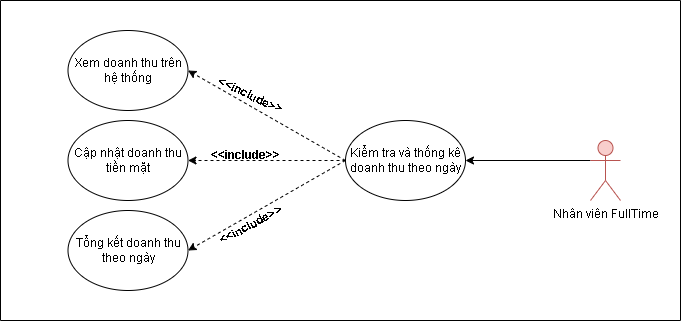

The diagram above was exported from draw.io. Its source (the exported page's mxGraphModel, read from the mxfile embedded in the PNG):
<mxGraphModel dx="4450" dy="2781" grid="1" gridSize="10" guides="1" tooltips="1" connect="1" arrows="1" fold="1" page="1" pageScale="1" pageWidth="850" pageHeight="1100" math="0" shadow="0">
  <root>
    <mxCell id="0" />
    <mxCell id="1" parent="0" />
    <mxCell id="dH9uvOmQdx8z0Q59VHqC-1" style="edgeStyle=orthogonalEdgeStyle;rounded=0;orthogonalLoop=1;jettySize=auto;html=1;exitX=0;exitY=0.3333333333333333;exitDx=0;exitDy=0;exitPerimeter=0;entryX=1;entryY=0.5;entryDx=0;entryDy=0;" edge="1" parent="1" source="dH9uvOmQdx8z0Q59VHqC-2" target="dH9uvOmQdx8z0Q59VHqC-3">
      <mxGeometry relative="1" as="geometry" />
    </mxCell>
    <mxCell id="dH9uvOmQdx8z0Q59VHqC-2" value="Nhân viên FullTime" style="shape=umlActor;verticalLabelPosition=bottom;verticalAlign=top;html=1;outlineConnect=0;fillColor=#f8cecc;strokeColor=#b85450;" vertex="1" parent="1">
      <mxGeometry x="-2130" y="-1020" width="30" height="60" as="geometry" />
    </mxCell>
    <mxCell id="dH9uvOmQdx8z0Q59VHqC-3" value="Kiểm tra và thống kê doanh thu theo ngày" style="ellipse;whiteSpace=wrap;html=1;" vertex="1" parent="1">
      <mxGeometry x="-2375" y="-1040" width="120" height="80" as="geometry" />
    </mxCell>
    <mxCell id="dH9uvOmQdx8z0Q59VHqC-4" value="Cập nhật doanh thu tiền mặt" style="ellipse;whiteSpace=wrap;html=1;" vertex="1" parent="1">
      <mxGeometry x="-2652.5" y="-1040" width="120" height="80" as="geometry" />
    </mxCell>
    <mxCell id="dH9uvOmQdx8z0Q59VHqC-5" value="Xem doanh thu trên hệ thống" style="ellipse;whiteSpace=wrap;html=1;" vertex="1" parent="1">
      <mxGeometry x="-2652.5" y="-1130" width="120" height="80" as="geometry" />
    </mxCell>
    <mxCell id="dH9uvOmQdx8z0Q59VHqC-6" value="Tổng kết doanh thu theo ngày" style="ellipse;whiteSpace=wrap;html=1;" vertex="1" parent="1">
      <mxGeometry x="-2652.5" y="-950" width="120" height="80" as="geometry" />
    </mxCell>
    <mxCell id="dH9uvOmQdx8z0Q59VHqC-7" value="" style="endArrow=classic;html=1;rounded=0;exitX=0;exitY=0.5;exitDx=0;exitDy=0;entryX=1;entryY=0.5;entryDx=0;entryDy=0;dashed=1;" edge="1" parent="1" source="dH9uvOmQdx8z0Q59VHqC-3" target="dH9uvOmQdx8z0Q59VHqC-6">
      <mxGeometry width="50" height="50" relative="1" as="geometry">
        <mxPoint x="-2565" y="-930" as="sourcePoint" />
        <mxPoint x="-2515" y="-980" as="targetPoint" />
      </mxGeometry>
    </mxCell>
    <mxCell id="dH9uvOmQdx8z0Q59VHqC-8" value="" style="endArrow=classic;html=1;rounded=0;exitX=0;exitY=0.5;exitDx=0;exitDy=0;entryX=1;entryY=0.5;entryDx=0;entryDy=0;dashed=1;" edge="1" parent="1" source="dH9uvOmQdx8z0Q59VHqC-3" target="dH9uvOmQdx8z0Q59VHqC-5">
      <mxGeometry width="50" height="50" relative="1" as="geometry">
        <mxPoint x="-2565" y="-1030" as="sourcePoint" />
        <mxPoint x="-2515" y="-1080" as="targetPoint" />
      </mxGeometry>
    </mxCell>
    <mxCell id="dH9uvOmQdx8z0Q59VHqC-9" value="" style="endArrow=classic;html=1;rounded=0;exitX=0;exitY=0.5;exitDx=0;exitDy=0;entryX=1;entryY=0.5;entryDx=0;entryDy=0;dashed=1;" edge="1" parent="1" source="dH9uvOmQdx8z0Q59VHqC-3" target="dH9uvOmQdx8z0Q59VHqC-4">
      <mxGeometry width="50" height="50" relative="1" as="geometry">
        <mxPoint x="-2565" y="-1030" as="sourcePoint" />
        <mxPoint x="-2515" y="-1080" as="targetPoint" />
      </mxGeometry>
    </mxCell>
    <mxCell id="dH9uvOmQdx8z0Q59VHqC-10" value="&lt;b&gt;&amp;lt;&amp;lt;include&amp;gt;&amp;gt;&lt;/b&gt;" style="text;html=1;align=center;verticalAlign=middle;resizable=0;points=[];autosize=1;strokeColor=none;fillColor=none;rotation=-28;" vertex="1" parent="1">
      <mxGeometry x="-2515" y="-950" width="90" height="30" as="geometry" />
    </mxCell>
    <mxCell id="dH9uvOmQdx8z0Q59VHqC-11" value="&lt;b&gt;&amp;lt;&amp;lt;include&amp;gt;&amp;gt;&lt;/b&gt;" style="text;html=1;align=center;verticalAlign=middle;resizable=0;points=[];autosize=1;strokeColor=none;fillColor=none;rotation=25;" vertex="1" parent="1">
      <mxGeometry x="-2515" y="-1080" width="90" height="30" as="geometry" />
    </mxCell>
    <mxCell id="dH9uvOmQdx8z0Q59VHqC-12" value="&lt;b&gt;&amp;lt;&amp;lt;include&amp;gt;&amp;gt;&lt;/b&gt;" style="text;html=1;align=center;verticalAlign=middle;resizable=0;points=[];autosize=1;strokeColor=none;fillColor=none;rotation=0;" vertex="1" parent="1">
      <mxGeometry x="-2520" y="-1020" width="90" height="30" as="geometry" />
    </mxCell>
    <mxCell id="dH9uvOmQdx8z0Q59VHqC-13" value="" style="swimlane;startSize=0;" vertex="1" parent="1">
      <mxGeometry x="-2720" y="-1160" width="680" height="320" as="geometry" />
    </mxCell>
  </root>
</mxGraphModel>